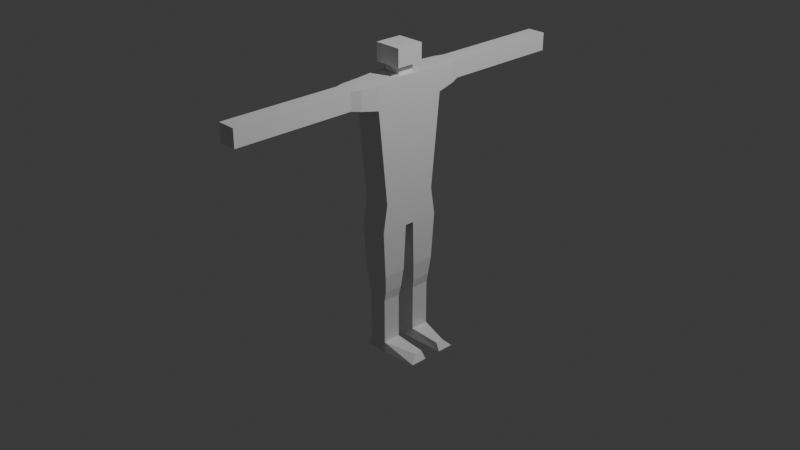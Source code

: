 # Source: Player.blend  (saved by Blender 4.0.36; exported with 4.5.12 LTS)
import bpy
from mathutils import Matrix  # noqa: F401  (used for matrix-valued properties, if any)

bpy.ops.wm.read_factory_settings(use_empty=True)
scene = bpy.context.scene
scene.name = 'Scene'

# ---- collections
col_collection = bpy.data.collections.new('Collection'); scene.collection.children.link(col_collection)

# ---- materials (node trees are filled in below, after node groups)
mat_material = bpy.data.materials.new('Material')
mat_material.alpha_threshold = 0.0
mat_material.use_transparent_shadow = False
mat_material.roughness = 0.5
mat_material.line_color = (0.0, 0.0, 0.0, 1.0)

# ---- material node trees
mat_material.use_nodes = True; mat_material.node_tree.nodes.clear()
_N = mat_material.node_tree.nodes; _L = mat_material.node_tree.links
n0 = _N.new('ShaderNodeOutputMaterial'); n0.name = 'Material Output'; n0.location = (300, 300)
n1 = _N.new('ShaderNodeBsdfPrincipled'); n1.name = 'Principled BSDF'; n1.location = (10, 300)
n1.inputs[3].default_value = 1.45
_L.new(n1.outputs[0], n0.inputs[0])
n0.is_active_output = True

# ---- world
world_world = bpy.data.worlds.new('World'); scene.world = world_world
world_world.use_nodes = True; world_world.node_tree.nodes.clear()
_N = world_world.node_tree.nodes; _L = world_world.node_tree.links
n0 = _N.new('ShaderNodeOutputWorld'); n0.name = 'World Output'; n0.location = (300, 300)
n1 = _N.new('ShaderNodeBackground'); n1.name = 'Background'; n1.location = (10, 300)
n1.inputs[0].default_value = (0.05088, 0.05088, 0.05088, 1.0)
_L.new(n1.outputs[0], n0.inputs[0])
n0.is_active_output = True
world_world.color = (0.05088, 0.05088, 0.05088)
world_world.use_sun_shadow = False
world_world.sun_shadow_jitter_overblur = 0.0

# ---- cameras
cam_camera = bpy.data.cameras.new('Camera')
cam_camera.clip_end = 100.0
cam_camera.ortho_scale = 7.314

# ---- lights
light_light = bpy.data.lights.new('Light', 'POINT')
light_light.transmission_factor = 0.0
light_light.use_soft_falloff = False
light_light.energy = 1000.0
light_light.shadow_soft_size = 0.1
light_light.shadow_maximum_resolution = 0.006
light_light.use_absolute_resolution = True

# ---- meshes
me_cube = bpy.data.meshes.new('Cube')
me_cube.from_pydata([(0.15, 0.1, 0.3), (0.15, 0.05, 0.0), (0.15, -0.1, 0.3), (0.15, -0.05, 0.0), (-0.15, 0.1, 0.3), (-0.15, 0.05, 0.0), (-0.15, -0.1, 0.3), (-0.15, -0.05, 0.0), (-0.15, 0.3, 0.3), (0.15, 0.3, 0.3), (-0.15, 0.35, 0.0), (0.15, 0.35, 0.0), (-0.15, -0.35, 0.0), (-0.15, -0.3, 0.3), (0.15, -0.3, 0.3), (0.15, -0.35, 0.0), (-0.14, -0.07, -0.5), (0.14, -0.07, -0.5), (-0.14, -0.32, -0.5), (0.14, -0.32, -0.5), (-0.13, -0.08, -0.6), (0.13, -0.08, -0.6), (-0.13, -0.31, -0.6), (0.13, -0.31, -0.6), (-0.12, -0.09, -0.7), (0.12, -0.09, -0.7), (-0.12, -0.3, -0.7), (0.12, -0.3, -0.7), (-0.1, -0.1, -0.8), (0.1, -0.1, -0.8), (-0.1, -0.3, -0.8), (0.1, -0.3, -0.8), (-0.12, -0.08, -1.4), (0.12, -0.08, -1.4), (-0.12, -0.32, -1.4), (0.12, -0.32, -1.4), (0.14, 0.07, -0.5), (-0.14, 0.07, -0.5), (-0.14, 0.32, -0.5), (0.14, 0.32, -0.5), (0.13, 0.08, -0.6), (-0.13, 0.08, -0.6), (-0.13, 0.31, -0.6), (0.13, 0.31, -0.6), (0.12, 0.09, -0.7), (-0.12, 0.09, -0.7), (-0.12, 0.3, -0.7), (0.12, 0.3, -0.7), (0.1, 0.1, -0.8), (-0.1, 0.1, -0.8), (-0.1, 0.3, -0.8), (0.1, 0.3, -0.8), (0.12, 0.08, -1.4), (-0.12, 0.08, -1.4), (-0.12, 0.32, -1.4), (0.12, 0.32, -1.4), (0.09, -0.09, 1.57), (-0.09, -0.09, 1.57), (0.09, 0.09, 1.57), (-0.09, 0.09, 1.57), (0.1, -0.1, -1.3), (0.1, -0.3, -1.3), (0.1, 0.1, -1.3), (0.1, 0.3, -1.3), (0.5, -0.1, -1.4), (0.5, -0.28, -1.4), (0.45, -0.2, -1.32), (0.45, -0.11, -1.32), (0.5, 0.1, -1.4), (0.5, 0.28, -1.4), (0.45, 0.11, -1.32), (0.45, 0.2, -1.32), (0.15, -0.15, 1.57), (-0.15, -0.15, 1.57), (0.15, 0.15, 1.57), (-0.15, 0.15, 1.57), (0.09, -0.09, 1.65), (-0.09, -0.09, 1.65), (0.09, 0.09, 1.65), (-0.09, 0.09, 1.65), (0.15, -0.15, 1.66), (-0.15, -0.15, 1.66), (0.15, 0.15, 1.66), (-0.15, 0.15, 1.66), (0.15, -0.15, 1.85), (-0.15, -0.15, 1.85), (0.15, 0.15, 1.85), (-0.15, 0.15, 1.85), (0.15, -0.4, 1.55), (-0.15, -0.4, 1.55), (0.15, 0.4, 1.55), (-0.15, 0.4, 1.55), (0.15, 0.4, 1.3), (-0.15, 0.4, 1.3), (-0.15, -0.4, 1.3), (0.15, -0.4, 1.3), (-0.1, 2.0, 1.55), (-0.1, 2.0, 1.36), (0.1, 2.0, 1.55), (0.1, 2.0, 1.36), (0.1, 1.5, 1.36), (-0.1, 1.5, 1.36), (0.1, 1.5, 1.55), (-0.1, 1.5, 1.55), (-0.1, 1.4, 1.55), (0.1, 1.4, 1.55), (0.1, 1.4, 1.36), (-0.1, 1.4, 1.36), (0.1, 1.3, 1.36), (0.1, 1.3, 1.55), (-0.1, 1.3, 1.55), (-0.1, 1.3, 1.36), (-0.1, 1.2, 1.55), (-0.1, 1.2, 1.36), (0.1, 1.2, 1.55), (0.1, 1.2, 1.36), (0.1, 0.7, 1.36), (-0.1, 0.7, 1.36), (0.1, 0.7, 1.55), (-0.1, 0.7, 1.55), (-0.13, 0.6, 1.55), (0.13, 0.6, 1.55), (0.13, 0.6, 1.34), (-0.13, 0.6, 1.34), (0.14, 0.5, 1.32), (-0.14, 0.5, 1.32), (0.14, 0.5, 1.55), (-0.14, 0.5, 1.55), (0.1, -2.0, 1.55), (0.1, -2.0, 1.36), (-0.1, -2.0, 1.55), (-0.1, -2.0, 1.36), (-0.1, -1.5, 1.36), (0.1, -1.5, 1.36), (-0.1, -1.5, 1.55), (0.1, -1.5, 1.55), (0.1, -1.4, 1.55), (-0.1, -1.4, 1.55), (-0.1, -1.4, 1.36), (0.1, -1.4, 1.36), (-0.1, -1.3, 1.36), (-0.1, -1.3, 1.55), (0.1, -1.3, 1.55), (0.1, -1.3, 1.36), (0.1, -1.2, 1.55), (0.1, -1.2, 1.36), (-0.1, -1.2, 1.55), (-0.1, -1.2, 1.36), (-0.1, -0.7, 1.36), (0.1, -0.7, 1.36), (-0.1, -0.7, 1.55), (0.1, -0.7, 1.55), (0.13, -0.6, 1.55), (-0.13, -0.6, 1.55), (-0.13, -0.6, 1.34), (0.13, -0.6, 1.34), (-0.14, -0.5, 1.32), (0.14, -0.5, 1.32), (-0.14, -0.5, 1.55), (0.14, -0.5, 1.55), (-0.1, 0.3, -1.3), (-0.1, 0.1, -1.3), (-0.1, -0.1, -1.3), (-0.1, -0.3, -1.3)], [], [(7, 3, 17, 16), (7, 6, 4, 5), (5, 1, 3, 7), (10, 8, 9, 11), (10, 11, 39, 38), (5, 4, 8, 10), (0, 1, 11, 9), (0, 2, 3, 1), (15, 14, 13, 12), (3, 2, 14, 15), (6, 7, 12, 13), (17, 19, 23, 21), (3, 15, 19, 17), (12, 7, 16, 18), (15, 12, 18, 19), (22, 20, 24, 26), (16, 17, 21, 20), (18, 16, 20, 22), (19, 18, 22, 23), (25, 27, 31, 29), (23, 22, 26, 27), (21, 23, 27, 25), (20, 21, 25, 24), (61, 35, 65, 66), (24, 25, 29, 28), (26, 24, 28, 30), (27, 26, 30, 31), (32, 33, 35, 34), (162, 60, 33, 32), (163, 162, 32, 34), (61, 163, 34, 35), (39, 36, 40, 43), (11, 1, 36, 39), (1, 5, 37, 36), (5, 10, 38, 37), (40, 41, 45, 44), (36, 37, 41, 40), (38, 39, 43, 42), (37, 38, 42, 41), (46, 47, 51, 50), (42, 43, 47, 46), (41, 42, 46, 45), (43, 40, 44, 47), (63, 62, 70, 71), (45, 46, 50, 49), (47, 44, 48, 51), (44, 45, 49, 48), (52, 53, 54, 55), (62, 161, 53, 52), (160, 63, 55, 54), (161, 160, 54, 53), (59, 57, 77, 79), (4, 6, 73, 75), (2, 0, 74, 72), (29, 31, 61, 60), (51, 48, 62, 63), (67, 66, 65, 64), (35, 33, 64, 65), (60, 61, 66, 67), (33, 60, 67, 64), (71, 70, 68, 69), (62, 52, 68, 70), (52, 55, 69, 68), (55, 63, 71, 69), (56, 57, 73, 72), (58, 56, 72, 74), (57, 59, 75, 73), (59, 58, 74, 75), (78, 79, 83, 82), (57, 56, 76, 77), (58, 59, 79, 78), (56, 58, 78, 76), (83, 81, 85, 87), (76, 78, 82, 80), (79, 77, 81, 83), (77, 76, 80, 81), (86, 87, 85, 84), (81, 80, 84, 85), (82, 83, 87, 86), (80, 82, 86, 84), (73, 89, 88, 72), (14, 2, 72, 88, 95), (75, 74, 90, 91), (4, 75, 91, 93, 8), (9, 92, 90, 74, 0), (103, 102, 98, 96), (6, 13, 94, 89, 73), (136, 137, 134, 135), (9, 8, 93, 92), (13, 14, 95, 94), (100, 101, 97, 99), (106, 107, 101, 100), (96, 98, 99, 97), (104, 105, 102, 103), (110, 109, 105, 104), (101, 103, 96, 97), (105, 106, 100, 102), (102, 100, 99, 98), (112, 114, 109, 110), (108, 111, 107, 106), (109, 108, 106, 105), (107, 104, 103, 101), (115, 113, 111, 108), (113, 112, 110, 111), (111, 110, 104, 107), (114, 115, 108, 109), (120, 121, 118, 119), (117, 119, 112, 113), (118, 116, 115, 114), (116, 117, 113, 115), (126, 124, 122, 121), (123, 120, 119, 117), (119, 118, 114, 112), (121, 122, 116, 118), (127, 126, 121, 120), (124, 125, 123, 122), (122, 123, 117, 116), (125, 127, 120, 123), (135, 134, 130, 128), (90, 92, 124, 126), (92, 93, 125, 124), (91, 90, 126, 127), (133, 135, 128, 129), (141, 140, 138, 137), (132, 133, 129, 131), (139, 136, 135, 133), (145, 144, 142, 143), (134, 132, 131, 130), (128, 130, 131, 129), (138, 139, 133, 132), (143, 142, 136, 139), (140, 143, 139, 138), (137, 138, 132, 134), (142, 141, 137, 136), (155, 152, 151, 149), (146, 147, 140, 141), (149, 151, 144, 145), (147, 145, 143, 140), (152, 153, 150, 151), (151, 150, 146, 144), (144, 146, 141, 142), (150, 148, 147, 146), (154, 155, 149, 148), (148, 149, 145, 147), (153, 154, 148, 150), (156, 157, 155, 154), (88, 89, 158, 159), (157, 159, 152, 155), (94, 95, 157, 156), (158, 156, 154, 153), (159, 158, 153, 152), (93, 91, 127, 125), (95, 88, 159, 157), (89, 94, 156, 158), (49, 50, 160, 161), (30, 28, 162, 163), (50, 51, 63, 160), (48, 49, 161, 62), (31, 30, 163, 61), (28, 29, 60, 162)])
_uv = me_cube.uv_layers.new(name='UVMap')
_uv.uv.foreach_set('vector', [0.6614, 0.4769, 0.723, 0.4769, 0.7209, 0.5796, 0.6635, 0.5796, 0.2717, 0.3375, 0.2615, 0.276, 0.3025, 0.276, 0.2922, 0.3375, 0.8849, 0.8368, 0.8849, 0.8984, 0.8644, 0.8984, 0.8644, 0.8368, 0.7947, 0.8061, 0.7947, 0.7437, 0.8563, 0.7437, 0.8563, 0.8061, 0.4787, 0.6052, 0.5403, 0.6052, 0.5382, 0.708, 0.4808, 0.708, 0.2922, 0.3375, 0.3025, 0.276, 0.3436, 0.276, 0.3538, 0.3375, 0.4563, 0.276, 0.4666, 0.3375, 0.405, 0.3375, 0.4153, 0.276, 0.4563, 0.276, 0.4974, 0.276, 0.4871, 0.3375, 0.4666, 0.3375, 0.7952, 0.2316, 0.7952, 0.1692, 0.8568, 0.1692, 0.8568, 0.2316, 0.4871, 0.3375, 0.4974, 0.276, 0.5384, 0.276, 0.5487, 0.3375, 0.2615, 0.276, 0.2717, 0.3375, 0.2102, 0.3375, 0.2204, 0.276, 0.2922, 0.9426, 0.2922, 0.8913, 0.3128, 0.8934, 0.3128, 0.9406, 0.2922, 0.6657, 0.3537, 0.6657, 0.3476, 0.7684, 0.2963, 0.7684, 0.3844, 0.6657, 0.446, 0.6657, 0.4419, 0.7684, 0.3906, 0.7684, 0.01535, 0.6114, 0.07692, 0.6114, 0.07487, 0.7141, 0.01741, 0.7141, 0.3848, 0.9406, 0.3848, 0.8934, 0.4054, 0.8954, 0.4054, 0.9385, 0.7952, 0.2823, 0.8527, 0.2823, 0.8506, 0.3029, 0.7973, 0.3029, 0.3641, 0.9426, 0.3641, 0.8913, 0.3848, 0.8934, 0.3848, 0.9406, 0.01535, 0.8958, 0.01535, 0.8383, 0.03598, 0.8404, 0.03598, 0.8938, 0.01535, 0.9696, 0.01535, 0.9265, 0.03628, 0.9265, 0.03628, 0.9676, 0.03598, 0.8938, 0.03598, 0.8404, 0.0566, 0.8424, 0.0566, 0.8917, 0.3128, 0.9406, 0.3128, 0.8934, 0.3334, 0.8954, 0.3334, 0.9385, 0.7973, 0.3029, 0.8506, 0.3029, 0.8486, 0.3235, 0.7993, 0.3235, 0.7447, 0.1692, 0.7645, 0.1734, 0.7645, 0.2516, 0.7414, 0.2436, 0.7993, 0.3235, 0.8486, 0.3235, 0.8445, 0.3441, 0.8034, 0.3441, 0.7228, 0.9714, 0.7228, 0.9283, 0.7437, 0.9304, 0.7437, 0.9714, 0.6614, 0.1692, 0.7107, 0.1692, 0.7066, 0.1897, 0.6655, 0.1897, 0.1569, 0.3744, 0.1569, 0.4237, 0.1076, 0.4237, 0.1076, 0.3744, 0.7414, 0.4405, 0.7414, 0.3995, 0.7623, 0.3953, 0.7623, 0.4446, 0.6616, 0.9028, 0.6616, 0.8618, 0.6825, 0.8577, 0.6825, 0.9069, 0.9161, 0.0605, 0.9161, 0.01946, 0.937, 0.01535, 0.937, 0.06461, 0.1999, 0.9427, 0.1999, 0.8914, 0.2205, 0.8935, 0.2205, 0.9407, 0.723, 0.6103, 0.7845, 0.6103, 0.7804, 0.713, 0.7291, 0.713, 0.1999, 0.6657, 0.2615, 0.6657, 0.2594, 0.7684, 0.202, 0.7684, 0.1076, 0.6903, 0.1692, 0.6903, 0.163, 0.7929, 0.1117, 0.7929, 0.7973, 0.3955, 0.8506, 0.3955, 0.8486, 0.4161, 0.7993, 0.4161, 0.7952, 0.3748, 0.8527, 0.3748, 0.8506, 0.3955, 0.7973, 0.3955, 0.4787, 0.8988, 0.4787, 0.8413, 0.4993, 0.8434, 0.4993, 0.8968, 0.9157, 0.8881, 0.9157, 0.8368, 0.9363, 0.8388, 0.9363, 0.886, 0.6614, 0.323, 0.7107, 0.323, 0.7066, 0.3436, 0.6655, 0.3436, 0.4993, 0.8968, 0.4993, 0.8434, 0.5199, 0.8455, 0.5199, 0.8947, 0.9363, 0.886, 0.9363, 0.8388, 0.9569, 0.8409, 0.9569, 0.884, 0.2205, 0.9407, 0.2205, 0.8935, 0.2411, 0.8955, 0.2411, 0.9386, 0.4787, 0.7387, 0.5197, 0.7387, 0.5177, 0.8106, 0.4992, 0.8106, 0.7947, 0.9722, 0.7947, 0.9291, 0.8157, 0.9291, 0.8157, 0.9701, 0.8464, 0.9722, 0.8464, 0.9291, 0.8673, 0.9311, 0.8673, 0.9722, 0.7993, 0.4161, 0.8486, 0.4161, 0.8445, 0.4367, 0.8034, 0.4367, 0.1076, 0.5816, 0.1076, 0.5323, 0.1569, 0.5323, 0.1569, 0.5816, 0.9266, 0.3274, 0.9266, 0.2864, 0.9475, 0.2823, 0.9475, 0.3315, 0.9266, 0.4197, 0.9266, 0.3786, 0.9475, 0.3745, 0.9475, 0.4238, 0.9281, 0.6555, 0.9281, 0.6144, 0.9491, 0.6103, 0.9491, 0.6596, 0.9759, 0.4769, 0.9759, 0.5138, 0.9595, 0.5138, 0.9595, 0.4769, 0.3025, 0.276, 0.2615, 0.276, 0.2512, 0.01535, 0.3128, 0.01535, 0.4974, 0.276, 0.4563, 0.276, 0.4461, 0.01535, 0.5076, 0.01535, 0.5897, 0.6514, 0.5897, 0.6103, 0.6923, 0.6103, 0.6923, 0.6514, 0.6614, 0.1385, 0.6614, 0.09744, 0.764, 0.09744, 0.764, 0.1385, 0.6616, 0.9725, 0.6616, 0.954, 0.681, 0.9376, 0.681, 0.9746, 0.1076, 0.4237, 0.1569, 0.4237, 0.1528, 0.5016, 0.1158, 0.5016, 0.723, 0.7437, 0.764, 0.7437, 0.7435, 0.8156, 0.725, 0.8156, 0.7746, 0.555, 0.7537, 0.5589, 0.7579, 0.487, 0.7746, 0.4769, 0.9595, 0.1897, 0.9595, 0.1712, 0.9788, 0.1692, 0.9788, 0.2061, 0.8157, 0.09735, 0.7947, 0.09344, 0.7948, 0.01535, 0.8114, 0.02551, 0.1076, 0.5816, 0.1569, 0.5816, 0.1487, 0.6596, 0.1117, 0.6596, 0.7414, 0.2865, 0.7612, 0.2823, 0.7645, 0.3567, 0.7414, 0.3646, 0.3414, 0.8114, 0.3045, 0.8114, 0.2922, 0.7991, 0.3537, 0.7991, 0.3414, 0.8483, 0.3414, 0.8114, 0.3537, 0.7991, 0.3537, 0.8606, 0.3045, 0.8114, 0.3045, 0.8483, 0.2922, 0.8606, 0.2922, 0.7991, 0.3045, 0.8483, 0.3414, 0.8483, 0.3537, 0.8606, 0.2922, 0.8606, 0.8959, 0.2946, 0.8959, 0.3315, 0.8834, 0.3438, 0.8834, 0.2823, 0.9841, 0.01535, 0.9841, 0.05229, 0.9677, 0.05229, 0.9677, 0.01535, 0.9842, 0.9188, 0.9842, 0.9557, 0.9678, 0.9557, 0.9678, 0.9188, 0.9846, 0.09531, 0.9846, 0.1323, 0.9682, 0.1323, 0.9682, 0.09531, 0.8542, 0.6103, 0.8542, 0.6719, 0.8152, 0.6719, 0.8152, 0.6103, 0.8959, 0.3872, 0.8959, 0.4241, 0.8834, 0.4364, 0.8834, 0.3748, 0.8974, 0.6226, 0.8974, 0.6596, 0.8849, 0.6719, 0.8849, 0.6103, 0.8995, 0.756, 0.8995, 0.7929, 0.887, 0.8052, 0.887, 0.7437, 0.446, 0.8606, 0.3844, 0.8606, 0.3844, 0.7991, 0.446, 0.7991, 0.1466, 0.8236, 0.1466, 0.8852, 0.1076, 0.8852, 0.1076, 0.8236, 0.8854, 0.01535, 0.8854, 0.07692, 0.8464, 0.07692, 0.8464, 0.01535, 0.8337, 0.8368, 0.8337, 0.8984, 0.7947, 0.8984, 0.7947, 0.8368, 0.8054, 0.4769, 0.8568, 0.4769, 0.8568, 0.5384, 0.8054, 0.5384, 0.5384, 0.276, 0.4974, 0.276, 0.5076, 0.01535, 0.559, 0.01946, 0.559, 0.07076, 0.1999, 0.8607, 0.1999, 0.7991, 0.2514, 0.7991, 0.2514, 0.8607, 0.3025, 0.276, 0.3128, 0.01535, 0.3641, 0.01946, 0.3641, 0.07076, 0.3436, 0.276, 0.4153, 0.276, 0.3948, 0.07076, 0.3948, 0.01946, 0.4461, 0.01535, 0.4563, 0.276, 0.02562, 0.2411, 0.06666, 0.2411, 0.06666, 0.3437, 0.02562, 0.3437, 0.2615, 0.276, 0.2204, 0.276, 0.1999, 0.07076, 0.1999, 0.01946, 0.2512, 0.01535, 0.1589, 0.1385, 0.1179, 0.1385, 0.1179, 0.118, 0.1589, 0.118, 0.5403, 0.5745, 0.4787, 0.5745, 0.4787, 0.3682, 0.5403, 0.3682, 0.07692, 0.5806, 0.01535, 0.5806, 0.01535, 0.3744, 0.07692, 0.3744, 0.5897, 0.1795, 0.6307, 0.1795, 0.6307, 0.2821, 0.5897, 0.2821, 0.5897, 0.159, 0.6307, 0.159, 0.6307, 0.1795, 0.5897, 0.1795, 0.4787, 0.9706, 0.4787, 0.9295, 0.5177, 0.9295, 0.5177, 0.9706, 0.02562, 0.2206, 0.06666, 0.2206, 0.06666, 0.2411, 0.02562, 0.2411, 0.02562, 0.2, 0.06666, 0.2, 0.06666, 0.2206, 0.02562, 0.2206, 0.2389, 0.4709, 0.1999, 0.4709, 0.1999, 0.3682, 0.2389, 0.3682, 0.3393, 0.5119, 0.3783, 0.5119, 0.3783, 0.5324, 0.3393, 0.5324, 0.3393, 0.5324, 0.3783, 0.5324, 0.3783, 0.635, 0.3393, 0.635, 0.02562, 0.1795, 0.06666, 0.1795, 0.06666, 0.2, 0.02562, 0.2, 0.5897, 0.1385, 0.6307, 0.1385, 0.6307, 0.159, 0.5897, 0.159, 0.3393, 0.4914, 0.3783, 0.4914, 0.3783, 0.5119, 0.3393, 0.5119, 0.2389, 0.4914, 0.1999, 0.4914, 0.1999, 0.4709, 0.2389, 0.4709, 0.5897, 0.118, 0.6307, 0.118, 0.6307, 0.1385, 0.5897, 0.1385, 0.2389, 0.5324, 0.1999, 0.5324, 0.1999, 0.5119, 0.2389, 0.5119, 0.2389, 0.5119, 0.1999, 0.5119, 0.1999, 0.4914, 0.2389, 0.4914, 0.3393, 0.4709, 0.3783, 0.4709, 0.3783, 0.4914, 0.3393, 0.4914, 0.01946, 0.0564, 0.07281, 0.0564, 0.06666, 0.07692, 0.02562, 0.07692, 0.2389, 0.635, 0.1999, 0.635, 0.1999, 0.5324, 0.2389, 0.5324, 0.3393, 0.3682, 0.3783, 0.3682, 0.3783, 0.4709, 0.3393, 0.4709, 0.5897, 0.01535, 0.6307, 0.01535, 0.6307, 0.118, 0.5897, 0.118, 0.7434, 0.8463, 0.7434, 0.8935, 0.7228, 0.8894, 0.7228, 0.8463, 0.9161, 0.1384, 0.9161, 0.09531, 0.9375, 0.09531, 0.9375, 0.1343, 0.02562, 0.07692, 0.06666, 0.07692, 0.06666, 0.1795, 0.02562, 0.1795, 0.9516, 0.7437, 0.9516, 0.7868, 0.9302, 0.7827, 0.9302, 0.7437, 0.01741, 0.03588, 0.07487, 0.03588, 0.07281, 0.0564, 0.01946, 0.0564, 0.07487, 0.7867, 0.01741, 0.7867, 0.01946, 0.7658, 0.07281, 0.7658, 0.07281, 0.7658, 0.01946, 0.7658, 0.02562, 0.7449, 0.06666, 0.7449, 0.6103, 0.9049, 0.6103, 0.8577, 0.6309, 0.8577, 0.6309, 0.9008, 0.1589, 0.118, 0.1179, 0.118, 0.1179, 0.01535, 0.1589, 0.01535, 0.764, 0.8463, 0.764, 0.8976, 0.7434, 0.8935, 0.7434, 0.8463, 0.07692, 0.8076, 0.01535, 0.8076, 0.01741, 0.7867, 0.07487, 0.7867, 0.01535, 0.01535, 0.07692, 0.01535, 0.07487, 0.03588, 0.01741, 0.03588, 0.3086, 0.4709, 0.2696, 0.4709, 0.2696, 0.3682, 0.3086, 0.3682, 0.409, 0.4914, 0.448, 0.4914, 0.448, 0.5119, 0.409, 0.5119, 0.6307, 0.4154, 0.5897, 0.4154, 0.5897, 0.3128, 0.6307, 0.3128, 0.3086, 0.4914, 0.2696, 0.4914, 0.2696, 0.4709, 0.3086, 0.4709, 0.3086, 0.5324, 0.2696, 0.5324, 0.2696, 0.5119, 0.3086, 0.5119, 0.409, 0.5324, 0.448, 0.5324, 0.448, 0.635, 0.409, 0.635, 0.5897, 0.9807, 0.5897, 0.9397, 0.6287, 0.9397, 0.6287, 0.9807, 0.6307, 0.436, 0.5897, 0.436, 0.5897, 0.4154, 0.6307, 0.4154, 0.3086, 0.5119, 0.2696, 0.5119, 0.2696, 0.4914, 0.3086, 0.4914, 0.6307, 0.4565, 0.5897, 0.4565, 0.5897, 0.436, 0.6307, 0.436, 0.409, 0.5119, 0.448, 0.5119, 0.448, 0.5324, 0.409, 0.5324, 0.1589, 0.159, 0.1179, 0.159, 0.1179, 0.1385, 0.1589, 0.1385, 0.1076, 0.959, 0.1076, 0.9159, 0.1291, 0.9159, 0.1291, 0.9549, 0.409, 0.4709, 0.448, 0.4709, 0.448, 0.4914, 0.409, 0.4914, 0.3086, 0.635, 0.2696, 0.635, 0.2696, 0.5324, 0.3086, 0.5324, 0.6307, 0.477, 0.5897, 0.477, 0.5897, 0.4565, 0.6307, 0.4565, 0.1651, 0.3027, 0.1117, 0.3027, 0.1179, 0.2821, 0.1589, 0.2821, 0.1589, 0.2821, 0.1179, 0.2821, 0.1179, 0.1795, 0.1589, 0.1795, 0.1589, 0.1795, 0.1179, 0.1795, 0.1179, 0.159, 0.1589, 0.159, 0.409, 0.3682, 0.448, 0.3682, 0.448, 0.4709, 0.409, 0.4709, 0.6471, 0.7851, 0.5938, 0.7851, 0.5999, 0.7642, 0.641, 0.7642, 0.6307, 0.5796, 0.5897, 0.5796, 0.5897, 0.477, 0.6307, 0.477, 0.9371, 0.9188, 0.9371, 0.9619, 0.9157, 0.9578, 0.9157, 0.9188, 0.6492, 0.806, 0.5917, 0.806, 0.5938, 0.7851, 0.6471, 0.7851, 0.1692, 0.3437, 0.1076, 0.3437, 0.1097, 0.3232, 0.1671, 0.3232, 0.9081, 0.2164, 0.9081, 0.1692, 0.9288, 0.1692, 0.9288, 0.2123, 0.6512, 0.8269, 0.5897, 0.8269, 0.5917, 0.806, 0.6492, 0.806, 0.9082, 0.4769, 0.9082, 0.5241, 0.8875, 0.52, 0.8875, 0.4769, 0.1671, 0.3232, 0.1097, 0.3232, 0.1117, 0.3027, 0.1651, 0.3027, 0.5897, 0.909, 0.5897, 0.8577, 0.6103, 0.8577, 0.6103, 0.9049, 0.8875, 0.2205, 0.8875, 0.1692, 0.9081, 0.1692, 0.9081, 0.2164, 0.9288, 0.4769, 0.9288, 0.5282, 0.9082, 0.5241, 0.9082, 0.4769, 0.6614, 0.0564, 0.6614, 0.01535, 0.764, 0.01535, 0.764, 0.0564, 0.5897, 0.7335, 0.5897, 0.6924, 0.6923, 0.6924, 0.6923, 0.7335, 0.6655, 0.3436, 0.7066, 0.3436, 0.7066, 0.4462, 0.6655, 0.4462, 0.6614, 0.09744, 0.6614, 0.0564, 0.764, 0.0564, 0.764, 0.09744, 0.6655, 0.1897, 0.7066, 0.1897, 0.7066, 0.2923, 0.6655, 0.2923, 0.5897, 0.6924, 0.5897, 0.6514, 0.6923, 0.6514, 0.6923, 0.6924])
me_cube.materials.append(mat_material)
me_cube.use_mirror_vertex_groups = False
me_cube.update()

# ---- objects
ob_cube = bpy.data.objects.new('Cube', me_cube)
ob_light = bpy.data.objects.new('Light', light_light)
ob_camera = bpy.data.objects.new('Camera', cam_camera)

# ---- transforms, parenting, visibility, modifiers, constraints
ob_cube.location = (0.0, 0.0, 0.0)
ob_cube.lock_rotations_4d = False
ob_cube.empty_display_type = 'ARROWS'
ob_cube.lineart.crease_threshold = 0.0
ob_light.location = (4.076, 1.005, 5.904)
ob_light.rotation_euler = (0.6503, 0.05522, 1.866)
ob_light.lock_rotations_4d = False
ob_light.empty_display_type = 'ARROWS'
ob_light.color = (0.0, 0.0, 0.0, 0.0)
ob_light.lineart.crease_threshold = 0.0
ob_camera.location = (7.359, -6.926, 4.958)
ob_camera.rotation_euler = (1.109, 0.0, 0.8149)
ob_camera.lock_rotations_4d = False
ob_camera.empty_display_type = 'ARROWS'
ob_camera.color = (0.0, 0.0, 0.0, 0.0)
ob_camera.display_type = 'WIRE'
ob_camera.lineart.crease_threshold = 0.0

# ---- collection membership
col_collection.objects.link(ob_cube)
col_collection.objects.link(ob_light)
col_collection.objects.link(ob_camera)

# ---- scene / render settings (as saved in the file)
scene.camera = ob_camera
scene.frame_start = 1; scene.frame_end = 250; scene.frame_set(1)
scene.render.engine = 'BLENDER_EEVEE_NEXT'
scene.cycles.sampling_pattern = 'TABULATED_SOBOL'
bpy.context.view_layer.update()
